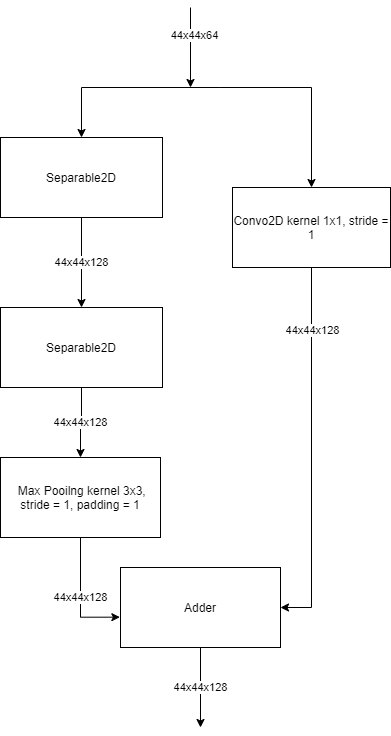

The diagram above was exported from draw.io. Its source (the exported page's mxGraphModel, read from the mxfile embedded in the PNG):
<mxGraphModel dx="1038" dy="1658" grid="1" gridSize="10" guides="1" tooltips="1" connect="1" arrows="1" fold="1" page="1" pageScale="1" pageWidth="827" pageHeight="1169" math="0" shadow="0">
  <root>
    <mxCell id="YSDDVfPI36NCl1_DX6_8-0" />
    <mxCell id="YSDDVfPI36NCl1_DX6_8-1" parent="YSDDVfPI36NCl1_DX6_8-0" />
    <mxCell id="YSDDVfPI36NCl1_DX6_8-2" value="44x44x128" style="edgeStyle=orthogonalEdgeStyle;rounded=0;orthogonalLoop=1;jettySize=auto;html=1;exitX=0.5;exitY=1;exitDx=0;exitDy=0;entryX=0.5;entryY=0;entryDx=0;entryDy=0;startArrow=none;startFill=0;endArrow=classic;endFill=1;" parent="YSDDVfPI36NCl1_DX6_8-1" source="YSDDVfPI36NCl1_DX6_8-4" target="YSDDVfPI36NCl1_DX6_8-6" edge="1">
      <mxGeometry relative="1" as="geometry" />
    </mxCell>
    <mxCell id="YSDDVfPI36NCl1_DX6_8-3" style="edgeStyle=orthogonalEdgeStyle;rounded=0;orthogonalLoop=1;jettySize=auto;html=1;startArrow=classic;startFill=1;endArrow=none;endFill=0;" parent="YSDDVfPI36NCl1_DX6_8-1" source="YSDDVfPI36NCl1_DX6_8-4" edge="1">
      <mxGeometry relative="1" as="geometry">
        <mxPoint x="430" y="40" as="targetPoint" />
        <Array as="points">
          <mxPoint x="251" y="40" />
          <mxPoint x="390" y="40" />
        </Array>
      </mxGeometry>
    </mxCell>
    <mxCell id="YSDDVfPI36NCl1_DX6_8-4" value="Separable2D" style="rounded=0;whiteSpace=wrap;html=1;" parent="YSDDVfPI36NCl1_DX6_8-1" vertex="1">
      <mxGeometry x="170" y="90" width="162" height="80" as="geometry" />
    </mxCell>
    <mxCell id="YSDDVfPI36NCl1_DX6_8-5" value="44x44x128" style="edgeStyle=orthogonalEdgeStyle;rounded=0;orthogonalLoop=1;jettySize=auto;html=1;exitX=0.5;exitY=1;exitDx=0;exitDy=0;entryX=0.5;entryY=0;entryDx=0;entryDy=0;startArrow=none;startFill=0;endArrow=classic;endFill=1;" parent="YSDDVfPI36NCl1_DX6_8-1" source="YSDDVfPI36NCl1_DX6_8-6" target="YSDDVfPI36NCl1_DX6_8-8" edge="1">
      <mxGeometry relative="1" as="geometry" />
    </mxCell>
    <mxCell id="YSDDVfPI36NCl1_DX6_8-6" value="Separable2D" style="rounded=0;whiteSpace=wrap;html=1;" parent="YSDDVfPI36NCl1_DX6_8-1" vertex="1">
      <mxGeometry x="170" y="260" width="162" height="80" as="geometry" />
    </mxCell>
    <mxCell id="YSDDVfPI36NCl1_DX6_8-7" value="44x44x128" style="edgeStyle=orthogonalEdgeStyle;rounded=0;orthogonalLoop=1;jettySize=auto;html=1;exitX=0.5;exitY=1;exitDx=0;exitDy=0;entryX=-0.004;entryY=0.621;entryDx=0;entryDy=0;entryPerimeter=0;startArrow=none;startFill=0;endArrow=classic;endFill=1;" parent="YSDDVfPI36NCl1_DX6_8-1" source="YSDDVfPI36NCl1_DX6_8-8" target="YSDDVfPI36NCl1_DX6_8-16" edge="1">
      <mxGeometry x="0.0079" relative="1" as="geometry">
        <mxPoint as="offset" />
      </mxGeometry>
    </mxCell>
    <mxCell id="YSDDVfPI36NCl1_DX6_8-8" value="&amp;nbsp;Max Pooilng kernel 3x3, stride = 1, padding = 1" style="rounded=0;whiteSpace=wrap;html=1;" parent="YSDDVfPI36NCl1_DX6_8-1" vertex="1">
      <mxGeometry x="170" y="410" width="160" height="80" as="geometry" />
    </mxCell>
    <mxCell id="YSDDVfPI36NCl1_DX6_8-9" style="edgeStyle=orthogonalEdgeStyle;rounded=0;orthogonalLoop=1;jettySize=auto;html=1;exitX=0.5;exitY=0;exitDx=0;exitDy=0;startArrow=classic;startFill=1;endArrow=none;endFill=0;" parent="YSDDVfPI36NCl1_DX6_8-1" source="YSDDVfPI36NCl1_DX6_8-12" edge="1">
      <mxGeometry relative="1" as="geometry">
        <mxPoint x="380" y="40" as="targetPoint" />
        <Array as="points">
          <mxPoint x="481" y="40" />
          <mxPoint x="390" y="40" />
        </Array>
      </mxGeometry>
    </mxCell>
    <mxCell id="YSDDVfPI36NCl1_DX6_8-10" style="edgeStyle=orthogonalEdgeStyle;rounded=0;orthogonalLoop=1;jettySize=auto;html=1;entryX=1;entryY=0.5;entryDx=0;entryDy=0;startArrow=none;startFill=0;endArrow=classic;endFill=1;" parent="YSDDVfPI36NCl1_DX6_8-1" source="YSDDVfPI36NCl1_DX6_8-12" target="YSDDVfPI36NCl1_DX6_8-16" edge="1">
      <mxGeometry relative="1" as="geometry" />
    </mxCell>
    <mxCell id="YSDDVfPI36NCl1_DX6_8-11" value="44x44x128" style="edgeLabel;html=1;align=center;verticalAlign=middle;resizable=0;points=[];" parent="YSDDVfPI36NCl1_DX6_8-10" vertex="1" connectable="0">
      <mxGeometry x="-0.664" relative="1" as="geometry">
        <mxPoint as="offset" />
      </mxGeometry>
    </mxCell>
    <mxCell id="YSDDVfPI36NCl1_DX6_8-12" value="Convo2D kernel 1x1, stride = 1" style="rounded=0;whiteSpace=wrap;html=1;" parent="YSDDVfPI36NCl1_DX6_8-1" vertex="1">
      <mxGeometry x="402" y="140" width="158" height="80" as="geometry" />
    </mxCell>
    <mxCell id="YSDDVfPI36NCl1_DX6_8-13" value="" style="endArrow=classic;html=1;" parent="YSDDVfPI36NCl1_DX6_8-1" edge="1">
      <mxGeometry width="50" height="50" relative="1" as="geometry">
        <mxPoint x="360" y="-40" as="sourcePoint" />
        <mxPoint x="360" y="40" as="targetPoint" />
      </mxGeometry>
    </mxCell>
    <mxCell id="YSDDVfPI36NCl1_DX6_8-14" value="44x44x64" style="edgeLabel;html=1;align=center;verticalAlign=middle;resizable=0;points=[];" parent="YSDDVfPI36NCl1_DX6_8-13" vertex="1" connectable="0">
      <mxGeometry x="-0.3333" y="3" relative="1" as="geometry">
        <mxPoint as="offset" />
      </mxGeometry>
    </mxCell>
    <mxCell id="YSDDVfPI36NCl1_DX6_8-15" value="44x44x128" style="edgeStyle=orthogonalEdgeStyle;rounded=0;orthogonalLoop=1;jettySize=auto;html=1;exitX=0.5;exitY=1;exitDx=0;exitDy=0;startArrow=none;startFill=0;endArrow=classic;endFill=1;" parent="YSDDVfPI36NCl1_DX6_8-1" source="YSDDVfPI36NCl1_DX6_8-16" edge="1">
      <mxGeometry relative="1" as="geometry">
        <mxPoint x="370" y="680" as="targetPoint" />
      </mxGeometry>
    </mxCell>
    <mxCell id="YSDDVfPI36NCl1_DX6_8-16" value="Adder" style="rounded=0;whiteSpace=wrap;html=1;" parent="YSDDVfPI36NCl1_DX6_8-1" vertex="1">
      <mxGeometry x="290" y="520" width="160" height="80" as="geometry" />
    </mxCell>
  </root>
</mxGraphModel>